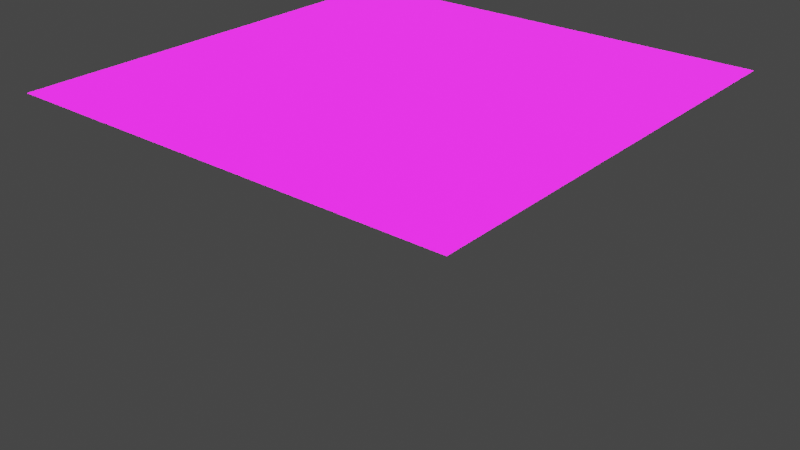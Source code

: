 # Source: terrain.blend  (saved by Blender 2.82.7; exported with 4.5.12 LTS)
import bpy
from mathutils import Matrix  # noqa: F401  (used for matrix-valued properties, if any)

bpy.ops.wm.read_factory_settings(use_empty=True)
scene = bpy.context.scene
scene.name = 'Scene'

# ---- collections
col_collection = bpy.data.collections.new('Collection'); scene.collection.children.link(col_collection)

# ---- images (referenced by path relative to the original .blend; pixels are not part of the script)
import os
ASSET_DIR = os.environ.get("B2B_ASSET_DIR", "")  # directory of the original .blend (textures are referenced by path, not embedded)
HERE = os.path.dirname(os.path.abspath(__file__))  # packed textures are extracted next to this script under _unpacked/

def load_image(name, relpath, width, height, colorspace="sRGB"):
    """Load a texture the original file referenced (path relative to the .blend, or extracted next to this script)."""
    p = next((c for c in (os.path.join(HERE, relpath), os.path.join(ASSET_DIR, relpath)) if relpath and os.path.exists(c)), "")
    if p:
        img = bpy.data.images.load(p, check_existing=True)
        img.name = name
    else:  # same state as the original file: an image datablock whose file is absent (Cycles renders it pink)
        img = bpy.data.images.new(name, width, height)
        img.source = "FILE"
        img.filepath = "//" + (relpath or name)
    img.colorspace_settings.name = colorspace
    return img
img_terrain_base = load_image('terrain_base', 'textures/terrain_base.png', 1024, 1024, 'sRGB')

# ---- materials (node trees are filled in below, after node groups)
mat_material = bpy.data.materials.new('Material')
mat_material.alpha_threshold = 0.0
mat_material.use_transparent_shadow = False
mat_material.line_color = (0.0, 0.0, 0.0, 1.0)

# ---- material node trees
mat_material.use_nodes = True; mat_material.node_tree.nodes.clear()
_N = mat_material.node_tree.nodes; _L = mat_material.node_tree.links
n0 = _N.new('ShaderNodeOutputMaterial'); n0.name = 'Material Output'; n0.location = (300, 300)
n1 = _N.new('ShaderNodeBsdfPrincipled'); n1.name = 'Principled BSDF'; n1.location = (10, 300)
n1.distribution = 'GGX'
n1.subsurface_method = 'BURLEY'
n1.inputs[2].default_value = 0.8
n1.inputs[3].default_value = 1.45
n1.inputs[27].default_value = (0.0, 0.0, 0.0, 1.0)
n1.inputs[28].default_value = 1.0
n2 = _N.new('ShaderNodeTexImage'); n2.name = 'Image Texture'; n2.location = (-388, 232)
n2.image = img_terrain_base
_L.new(n1.outputs[0], n0.inputs[0])
_L.new(n2.outputs[0], n1.inputs[0])
n0.is_active_output = True

# ---- world
world_world = bpy.data.worlds.new('World'); scene.world = world_world
world_world.use_nodes = True; world_world.node_tree.nodes.clear()
_N = world_world.node_tree.nodes; _L = world_world.node_tree.links
n0 = _N.new('ShaderNodeOutputWorld'); n0.name = 'World Output'; n0.location = (300, 300)
n1 = _N.new('ShaderNodeBackground'); n1.name = 'Background'; n1.location = (10, 300)
n1.inputs[0].default_value = (0.05088, 0.05088, 0.05088, 1.0)
_L.new(n1.outputs[0], n0.inputs[0])
n0.is_active_output = True
world_world.color = (0.05088, 0.05088, 0.05088)
world_world.use_sun_shadow = False
world_world.sun_shadow_jitter_overblur = 0.0

# ---- lights
light_sun = bpy.data.lights.new('Sun', 'SUN')
light_sun.transmission_factor = 0.0
light_sun.use_shadow = False
light_sun.energy = 10.05
light_sun.shadow_soft_size = 0.125
light_sun_001 = bpy.data.lights.new('Sun.001', 'SUN')
light_sun_001.transmission_factor = 0.0
light_sun_001.energy = 2.0
light_sun_001.shadow_soft_size = 0.125

# ---- meshes
me_terrain = bpy.data.meshes.new('terrain')
me_terrain.from_pydata([(-80.0, -80.0, 0.0), (80.0, -80.0, 0.0), (-80.0, 80.0, 0.0), (80.0, 80.0, 0.0)], [], [(0, 1, 3, 2)])
me_terrain.polygons.foreach_set('use_smooth', [True] * 1)
_uv = me_terrain.uv_layers.new(name='UVMap')
_uv.uv.foreach_set('vector', [9.998e-05, 0.0001001, 0.9999, 9.998e-05, 0.9999, 0.9999, 0.0001, 0.9999])
me_terrain.materials.append(mat_material)
me_terrain.use_remesh_fix_poles = True
me_terrain.use_remesh_preserve_attributes = False
me_terrain.use_mirror_vertex_groups = False
me_terrain.update()

# ---- objects
ob_terrain = bpy.data.objects.new('terrain', me_terrain)
ob_sun = bpy.data.objects.new('Sun', light_sun)
ob_sun_001 = bpy.data.objects.new('Sun.001', light_sun_001)

# ---- transforms, parenting, visibility, modifiers, constraints
ob_terrain.location = (0.0, 0.0, 0.0)
ob_terrain.lineart.crease_threshold = 0.0
_m = ob_terrain.modifiers.new('Multires', 'MULTIRES')
_m.uv_smooth = 'PRESERVE_CORNERS'
_m.quality = 3
_m.levels = 5
_m.sculpt_levels = 5
_m.render_levels = 5
_m.show_only_control_edges = False
_m = ob_terrain.modifiers.new('Displace', 'DISPLACE')
_m.strength = 50.0
_m.texture_coords = 'UV'
_m.uv_layer = 'UVMap'
ob_sun.location = (99.78, 0.0, 80.17)
ob_sun.rotation_euler = (0.0, 0.8108, 0.0)
ob_sun.lineart.crease_threshold = 0.0
ob_sun_001.location = (0.0, 0.0, -22.04)
ob_sun_001.rotation_euler = (-0.0, 3.77, -0.0)
ob_sun_001.lineart.crease_threshold = 0.0

# ---- collection membership
col_collection.objects.link(ob_terrain)
col_collection.objects.link(ob_sun)
col_collection.objects.link(ob_sun_001)

# ---- scene / render settings (as saved in the file)
scene.frame_start = 1; scene.frame_end = 250; scene.frame_set(1)
scene.render.engine = 'BLENDER_EEVEE_NEXT'
scene.cycles.use_denoising = False
scene.cycles.samples = 128
scene.cycles.sampling_pattern = 'TABULATED_SOBOL'
scene.cycles.use_adaptive_sampling = False
scene.cycles.use_light_tree = False
scene.view_settings.view_transform = 'Filmic'
bpy.context.view_layer.update()

# ---- added for rendering (the .blend has no active camera): camera
cam_auto = bpy.data.cameras.new('AutoCamera')
cam_auto.lens = 50.0
cam_auto.sensor_width = 36.0
cam_auto.clip_end = 3674.16
ob_auto_camera = bpy.data.objects.new('AutoCamera', cam_auto)
scene.collection.objects.link(ob_auto_camera)
ob_auto_camera.location = (209.354, -251.225, 142.484)
ob_auto_camera.rotation_euler = (1.09748, -7.21219e-08, 0.694738)
scene.camera = ob_auto_camera
bpy.context.view_layer.update()
